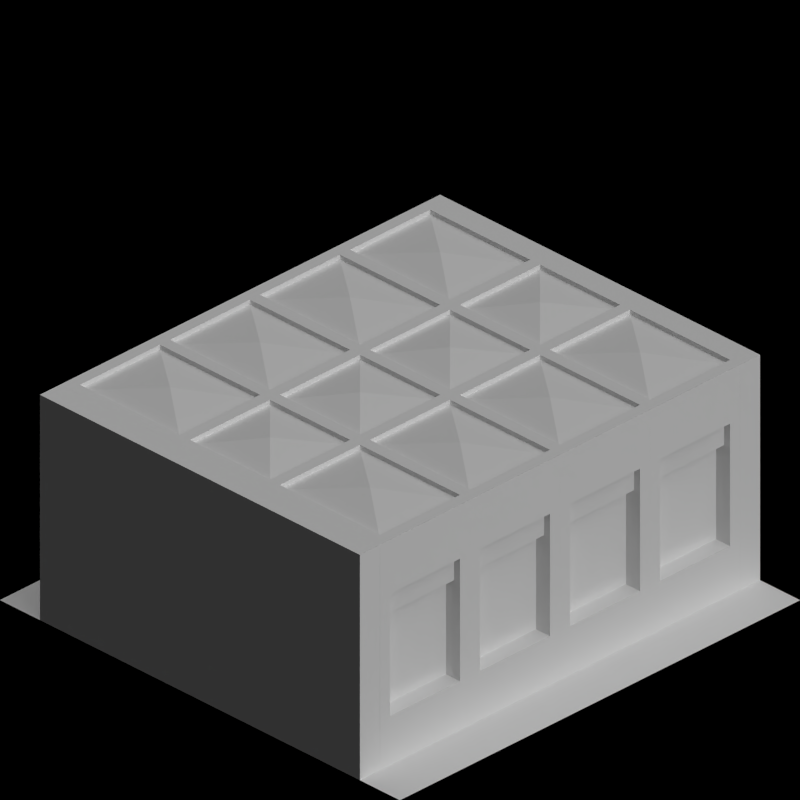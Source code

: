 # Source: maglev_depots.blend  (saved by Blender 2.63.0; exported with 4.5.12 LTS)
import bpy
from mathutils import Matrix  # noqa: F401  (used for matrix-valued properties, if any)

bpy.ops.wm.read_factory_settings(use_empty=True)
scene = bpy.context.scene
scene.name = 'Scene'

# ---- collections
col_collection_1 = bpy.data.collections.new('Collection 1'); scene.collection.children.link(col_collection_1)
col_collection_2 = bpy.data.collections.new('Collection 2'); scene.collection.children.link(col_collection_2)

# ---- materials (node trees are filled in below, after node groups)
mat_toyland_beige = bpy.data.materials.new('Toyland_Beige')
mat_toyland_cc = bpy.data.materials.new('Toyland_CC')
mat_toyland_greylight = bpy.data.materials.new('Toyland_GreyLight')
mat_paint_warningstripe = bpy.data.materials.new('Paint_WarningStripe')
mat_special_shadowonly = bpy.data.materials.new('Special_ShadowOnly')

# ---- material node trees

# ---- world
world_world = bpy.data.worlds.new('World'); scene.world = world_world
world_world.color = (0.0, 0.0, 0.0)
world_world.use_sun_shadow = False
world_world.sun_shadow_jitter_overblur = 0.0
world_world.cycles.sampling_method = 'MANUAL'
world_world.cycles.sample_map_resolution = 256
world_world.light_settings.ao_factor = 0.5

# ---- cameras
cam_camera = bpy.data.cameras.new('Camera')
cam_camera.type = 'ORTHO'
cam_camera.clip_end = 100.0
cam_camera.lens = 35.0
cam_camera.sensor_width = 32.0
cam_camera.sensor_height = 18.0
cam_camera.ortho_scale = 2.828
cam_camera.dof.focus_distance = 0.0
cam_camera.dof.aperture_fstop = 128.0

# ---- lights
light_lamp = bpy.data.lights.new('Lamp', 'SUN')
light_lamp.transmission_factor = 0.0
light_lamp.cutoff_distance = 30.0
light_lamp.use_shadow = False
light_lamp.angle = 1.571
light_lamp.energy = 1.0
light_lamp.shadow_buffer_clip_start = 1.001
light_lamp.shadow_soft_size = 1.0
light_lamp.shadow_cascade_max_distance = 1000.0
light_lamp.cycles.use_multiple_importance_sampling = False
light_lamp_001 = bpy.data.lights.new('Lamp.001', 'SUN')
light_lamp_001.transmission_factor = 0.0
light_lamp_001.cutoff_distance = 30.0
light_lamp_001.angle = 1.571
light_lamp_001.energy = 1.0
light_lamp_001.shadow_buffer_clip_start = 1.001
light_lamp_001.shadow_soft_size = 1.0
light_lamp_001.shadow_cascade_max_distance = 1000.0
light_lamp_001.cycles.use_multiple_importance_sampling = False

# ---- meshes
me_plane_008 = bpy.data.meshes.new('Plane.008')
me_plane_008.from_pydata([(1.667e-07, -0.16, 0.6), (1.932e-07, 0.19, 0.6), (1.63e-07, -0.21, 0.6), (1.969e-07, 0.24, 0.6), (1.63e-07, -0.21, 0.85), (0.1, -0.21, 0.85), (0.1, -0.21, 0.7), (1.63e-07, -0.21, 0.7), (0.1, 0.24, 0.0), (1.969e-07, 0.24, 0.0), (0.1, 0.24, 0.85), (1.969e-07, 0.24, 0.85), (0.1, 0.24, 0.7), (1.969e-07, 0.24, 0.7), (1.63e-07, -0.21, 0.0), (0.1, -0.21, 0.0), (0.1, 0.24, 0.2), (0.1, -0.21, 0.2), (1.932e-07, 0.19, 0.0), (0.1, 0.19, 0.2), (0.1, 0.19, 0.0), (1.932e-07, 0.19, 0.7), (0.1, -0.16, 0.2), (0.1, -0.16, 0.0), (1.667e-07, -0.16, 0.7), (0.1, 0.24, 0.6), (0.1, -0.21, 0.6), (0.1, 0.19, 0.6), (0.1, -0.16, 0.6), (0.1, -0.16, 0.85), (1.667e-07, -0.16, 0.85), (1.667e-07, -0.16, 0.0), (0.1, -0.16, 0.7), (1.969e-07, 0.24, 0.2), (1.63e-07, -0.21, 0.2), (1.932e-07, 0.19, 0.2), (1.667e-07, -0.16, 0.2), (0.1, 0.19, 0.85), (1.932e-07, 0.19, 0.85), (0.1, 0.19, 0.7), (0.07, 0.19, 0.2), (0.07, -0.16, 0.2), (0.07, 0.19, 0.6), (0.07, -0.16, 0.6), (0.07, -0.16, 0.7), (0.07, 0.19, 0.7), (0.03, 0.19, 0.2), (0.03, -0.16, 0.2), (0.03, 0.19, 0.6), (0.03, -0.16, 0.6)], [], [(13, 21, 1, 3), (24, 7, 2, 0), (12, 10, 11, 13), (30, 4, 7, 24), (36, 34, 14, 31), (20, 8, 9, 18), (32, 6, 5, 29), (28, 26, 6, 32), (23, 15, 17, 22), (33, 35, 18, 9), (8, 20, 19, 16), (22, 17, 26, 28), (5, 4, 30, 29), (16, 19, 27, 25), (15, 23, 31, 14), (0, 2, 34, 36), (3, 1, 35, 33), (25, 3, 33, 16), (7, 4, 5, 6), (3, 25, 12, 13), (17, 15, 14, 34), (8, 16, 33, 9), (2, 26, 17, 34), (26, 2, 7, 6), (38, 37, 29, 30), (32, 29, 37, 39), (37, 38, 11, 10), (11, 38, 21, 13), (12, 39, 37, 10), (25, 27, 39, 12), (35, 1, 0, 36), (41, 40, 19, 22), (20, 18, 31, 23), (30, 24, 21, 38), (23, 22, 19, 20), (28, 32, 44, 43), (36, 31, 18, 35), (1, 21, 24, 0), (43, 44, 45, 42), (42, 40, 46, 48), (27, 19, 40, 42), (42, 45, 39, 27), (43, 41, 22, 28), (32, 39, 45, 44), (48, 46, 47, 49), (48, 49, 43, 42), (49, 47, 41, 43), (47, 46, 40, 41)])
me_plane_008.materials.append(mat_toyland_beige)
me_plane_008.use_remesh_preserve_volume = False
me_plane_008.use_remesh_preserve_attributes = False
me_plane_008.use_mirror_vertex_groups = False
me_plane_008.update()
me_plane_009 = bpy.data.meshes.new('Plane.009')
me_plane_009.from_pydata([(1.5, -0.21, 0.85), (-0.1, -0.21, 0.85), (-0.1, 0.19, 0.85), (1.5, 0.19, 0.85), (1.5, -0.21, 0.9), (-0.1, -0.21, 0.9), (-0.1, 0.19, 0.9), (1.5, 0.19, 0.9), (-0.1, 0.24, 0.85), (1.5, 0.24, 0.85), (-0.1, 0.24, 0.9), (1.5, 0.24, 0.9), (-0.1, 0.19, 0.92), (-0.1, 0.24, 0.92), (1.5, 0.24, 0.92), (-0.05, -0.21, 0.85), (-0.05, 0.19, 0.85), (-0.05, -0.21, 0.9), (-0.05, 0.19, 0.9), (-0.05, 0.24, 0.85), (-0.05, 0.24, 0.9), (-0.05, 0.19, 0.92), (-0.05, 0.24, 0.92), (1.45, 0.19, 0.9), (1.45, -0.21, 0.9), (1.45, 0.19, 0.85), (1.45, -0.21, 0.85), (1.45, 0.24, 0.92), (1.45, 0.24, 0.9), (1.45, 0.24, 0.85), (0.45, 0.19, 0.9), (0.45, 0.19, 0.85), (0.45, -0.21, 0.85), (0.45, -0.21, 0.9), (0.45, 0.24, 0.92), (0.45, 0.24, 0.9), (0.45, 0.24, 0.85), (0.45, 0.19, 0.92), (0.95, 0.24, 0.85), (0.95, 0.24, 0.9), (0.95, 0.24, 0.92), (0.95, -0.21, 0.9), (0.95, -0.21, 0.85), (0.95, 0.19, 0.85), (0.95, 0.19, 0.9), (0.9, 0.24, 0.92), (0.9, 0.24, 0.9), (0.9, 0.24, 0.85), (0.9, 0.19, 0.92), (0.5, -0.21, 0.9), (0.5, -0.21, 0.85), (0.5, 0.19, 0.85), (0.5, 0.19, 0.9), (0.5, 0.24, 0.85), (0.5, 0.24, 0.9), (0.5, 0.24, 0.92), (0.9, 0.19, 0.9), (0.9, 0.19, 0.85), (0.9, -0.21, 0.85), (0.9, -0.21, 0.9), (0.45, -0.21, 0.92), (0.95, -0.21, 0.92), (0.95, 0.19, 0.92), (0.5, -0.21, 0.92), (0.5, 0.19, 0.92), (0.9, -0.21, 0.92), (1.5, -0.21, 0.92), (-0.1, -0.21, 0.92), (1.5, 0.19, 0.92), (-0.05, -0.21, 0.92), (1.45, 0.19, 0.92), (1.45, -0.21, 0.92), (0.2, -0.01, 0.93), (1.2, -0.01, 0.93), (0.7, -0.01, 0.93)], [], [(16, 2, 1, 15), (4, 7, 3, 0), (1, 2, 6, 5), (15, 1, 5, 17), (11, 9, 3, 7), (20, 10, 8, 19), (19, 8, 2, 16), (6, 10, 13, 12), (8, 10, 6, 2), (21, 12, 13, 22), (22, 13, 10, 20), (31, 16, 15, 32), (32, 15, 17, 33), (35, 20, 19, 36), (36, 19, 16, 31), (37, 21, 22, 34), (30, 18, 21, 37), (34, 22, 20, 35), (3, 25, 26, 0), (11, 28, 29, 9), (14, 27, 28, 11), (9, 29, 25, 3), (17, 5, 67, 69), (0, 26, 24, 4), (51, 31, 32, 50), (49, 33, 60, 63), (50, 32, 33, 49), (54, 35, 36, 53), (53, 36, 31, 51), (55, 34, 35, 54), (58, 50, 49, 59), (43, 57, 58, 42), (45, 55, 54, 46), (57, 51, 50, 58), (47, 53, 51, 57), (39, 46, 47, 38), (46, 54, 53, 47), (25, 43, 42, 26), (38, 47, 57, 43), (26, 42, 41, 24), (42, 58, 59, 41), (40, 45, 46, 39), (27, 40, 39, 28), (28, 39, 38, 29), (29, 38, 43, 25), (63, 64, 52, 49), (61, 62, 44, 41), (41, 59, 65, 61), (68, 66, 71, 70), (71, 66, 4, 24), (24, 23, 70, 71), (66, 68, 7, 4), (68, 14, 11, 7), (68, 70, 27, 14), (64, 37, 34, 55), (56, 52, 64, 48), (48, 64, 55, 45), (33, 30, 37, 60), (62, 48, 45, 40), (70, 62, 40, 27), (23, 44, 62, 70), (64, 63, 60, 37), (62, 61, 65, 48), (59, 56, 48, 65), (21, 69, 67, 12), (5, 6, 12, 67), (69, 21, 18, 17), (44, 23, 73), (74, 52, 56), (72, 18, 30), (33, 17, 72), (74, 56, 59), (41, 44, 73), (72, 30, 33), (59, 49, 74), (73, 24, 41), (73, 23, 24), (17, 18, 72), (49, 52, 74)])
me_plane_009.polygons.foreach_set('material_index', [1, 1, 1, 1, 1, 1, 1, 1, 1, 1, 1, 0, 1, 1, 1, 1, 1, 1, 1, 1, 1, 1, 1, 1, 1, 1, 1, 1, 1, 1, 1, 1, 1, 0, 1, 1, 1, 0, 1, 1, 1, 1, 1, 1, 1, 0, 0, 1, 1, 1, 0, 1, 1, 1, 1, 1, 1, 0, 1, 1, 1, 1, 1, 0, 1, 1, 0, 0, 0, 0, 0, 0, 0, 0, 0, 0, 0, 0, 0])
me_plane_009.materials.append(mat_toyland_cc)
me_plane_009.materials.append(mat_toyland_greylight)
me_plane_009.use_remesh_preserve_volume = False
me_plane_009.use_remesh_preserve_attributes = False
me_plane_009.use_mirror_vertex_groups = False
me_plane_009.update()
me_plane_004 = bpy.data.meshes.new('Plane.004')
me_plane_004.from_pydata([(-0.8, -0.9, 0.85), (-0.8, -1.0, 0.85), (-0.5, -0.9, 0.85), (-0.5, -1.0, 0.85), (-0.7, -0.9, 0.85), (-0.7, -1.0, 0.85), (-0.7, -0.9, 0.7), (-0.5, -1.0, 0.7), (-0.5, -0.9, 0.7), (-0.8, -0.9, 0.7), (-0.5, -0.9, 0.0), (-0.5, -1.0, 0.0), (-0.8, -1.0, 0.7), (-0.7, -0.9, 0.0), (-0.7, -1.0, 0.0), (-0.8, -0.9, 0.0), (-0.7, -1.0, 0.7), (-0.8, -1.0, 0.0), (-0.7, -0.9, 0.73), (-0.8, -0.9, 0.73), (-0.5, -1.0, 0.73), (-0.5, -0.9, 0.73), (-0.8, -1.0, 0.73), (-0.7, -1.0, 0.73), (-0.53, -0.9, 0.7), (-0.53, -1.0, 0.7), (-0.53, -0.9, 0.85), (-0.53, -1.0, 0.85), (-0.53, -1.0, 0.73), (-0.53, -0.9, 0.73), (-0.53, -1.0, 0.0), (-0.53, -0.9, 0.0), (-0.8, -0.9, 0.92), (-0.8, -1.0, 0.92), (-0.5, -0.9, 0.92), (-0.5, -1.0, 0.92), (-0.7, -0.9, 0.92), (-0.7, -1.0, 0.92), (-0.53, -0.9, 0.92), (-0.53, -1.0, 0.92)], [], [(29, 18, 4, 26), (32, 36, 4, 0), (38, 34, 2, 26), (31, 13, 6, 24), (8, 7, 11, 10), (15, 17, 12, 9), (25, 16, 14, 30), (16, 12, 17, 14), (23, 22, 12, 16), (28, 23, 16, 25), (19, 22, 1, 0), (31, 30, 14, 13), (13, 14, 17, 15), (21, 2, 3, 20), (19, 18, 6, 9), (9, 6, 13, 15), (24, 6, 18, 29), (5, 1, 22, 23), (27, 5, 23, 28), (9, 12, 22, 19), (8, 21, 20, 7), (0, 4, 18, 19), (21, 29, 26, 2), (3, 27, 28, 20), (34, 35, 3, 2), (10, 31, 24, 8), (8, 24, 29, 21), (20, 28, 25, 7), (7, 25, 30, 11), (10, 11, 30, 31), (36, 32, 33, 37), (38, 36, 37, 39), (34, 38, 39, 35), (39, 37, 5, 27), (26, 4, 36, 38), (37, 33, 1, 5), (27, 3, 35, 39), (0, 1, 33, 32)])
me_plane_004.polygons.foreach_set('material_index', [0, 2, 2, 0, 0, 0, 0, 0, 0, 0, 0, 0, 0, 0, 0, 0, 0, 0, 0, 0, 0, 0, 0, 0, 2, 1, 1, 1, 1, 0, 2, 2, 2, 2, 2, 2, 2, 2])
me_plane_004.materials.append(mat_toyland_beige)
me_plane_004.materials.append(mat_paint_warningstripe)
me_plane_004.materials.append(mat_toyland_greylight)
me_plane_004.use_remesh_preserve_volume = False
me_plane_004.use_remesh_preserve_attributes = False
me_plane_004.use_mirror_vertex_groups = False
me_plane_004.update()
me_plane_006 = bpy.data.meshes.new('Plane.006')
me_plane_006.from_pydata([(0.5, -1.0, 0.85), (0.5, -0.9, 0.85), (0.8, -0.9, 0.85), (0.7, -1.0, 0.85), (0.7, -0.9, 0.85), (0.8, -1.0, 0.85), (0.5, -1.0, 0.0), (0.5, -0.9, 0.0), (0.5, -0.9, 0.7), (0.5, -1.0, 0.7), (0.7, -1.0, 0.7), (0.8, -0.9, 0.7), (0.7, -0.9, 0.7), (0.7, -0.9, 0.0), (0.8, -0.9, 0.0), (0.7, -1.0, 0.0), (0.8, -1.0, 0.7), (0.8, -1.0, 0.0), (0.53, -1.0, 0.85), (0.53, -0.9, 0.85), (0.53, -0.9, 0.7), (0.53, -0.9, 0.0), (0.53, -1.0, 0.7), (0.53, -1.0, 0.0), (0.5, -1.0, 0.73), (0.8, -1.0, 0.73), (0.7, -0.9, 0.73), (0.5, -0.9, 0.73), (0.53, -1.0, 0.73), (0.53, -0.9, 0.73), (0.8, -0.9, 0.73), (0.7, -1.0, 0.73), (0.5, -1.0, 0.92), (0.5, -0.9, 0.92), (0.8, -0.9, 0.92), (0.7, -1.0, 0.92), (0.7, -0.9, 0.92), (0.8, -1.0, 0.92), (0.53, -1.0, 0.92), (0.53, -0.9, 0.92)], [], [(30, 25, 16, 11), (29, 26, 12, 20), (36, 34, 2, 4), (3, 5, 37, 35), (7, 6, 9, 8), (23, 15, 10, 22), (20, 12, 13, 21), (11, 16, 17, 14), (15, 17, 16, 10), (21, 23, 6, 7), (28, 31, 3, 18), (31, 25, 5, 3), (14, 17, 15, 13), (26, 30, 11, 12), (12, 11, 14, 13), (27, 24, 0, 1), (27, 29, 20, 8), (18, 3, 35, 38), (6, 23, 22, 9), (8, 20, 21, 7), (13, 15, 23, 21), (24, 28, 18, 0), (22, 10, 31, 28), (2, 5, 25, 30), (9, 22, 28, 24), (4, 2, 30, 26), (1, 19, 29, 27), (10, 16, 25, 31), (19, 4, 26, 29), (8, 9, 24, 27), (39, 33, 32, 38), (34, 36, 35, 37), (36, 39, 38, 35), (34, 37, 5, 2), (19, 1, 33, 39), (39, 36, 4, 19), (1, 0, 32, 33), (38, 32, 0, 18)])
me_plane_006.polygons.foreach_set('material_index', [0, 0, 2, 2, 0, 0, 0, 0, 0, 0, 0, 0, 0, 0, 0, 0, 1, 2, 1, 1, 0, 0, 0, 0, 1, 0, 0, 0, 0, 0, 2, 2, 2, 2, 2, 2, 2, 2])
me_plane_006.materials.append(mat_toyland_beige)
me_plane_006.materials.append(mat_paint_warningstripe)
me_plane_006.materials.append(mat_toyland_greylight)
me_plane_006.use_remesh_preserve_volume = False
me_plane_006.use_remesh_preserve_attributes = False
me_plane_006.use_mirror_vertex_groups = False
me_plane_006.update()
me_plane_005 = bpy.data.meshes.new('Plane.005')
me_plane_005.from_pydata([(0.5, -1.0, 0.85), (0.5, -0.9, 0.85), (-0.5, -0.9, 0.85), (-0.5, -1.0, 0.85), (0.5, -0.9, 0.7), (0.5, -1.0, 0.7), (-0.5, -1.0, 0.7), (-0.5, -0.9, 0.7), (0.5, -0.9, 0.73), (0.5, -1.0, 0.73), (-0.5, -1.0, 0.73), (-0.5, -0.9, 0.73), (0.5, -1.0, 0.92), (0.5, -0.9, 0.92), (-0.5, -0.9, 0.92), (-0.5, -1.0, 0.92)], [], [(8, 4, 7, 11), (9, 0, 3, 10), (4, 5, 6, 7), (14, 13, 1, 2), (9, 8, 1, 0), (11, 7, 6, 10), (1, 8, 11, 2), (5, 9, 10, 6), (5, 4, 8, 9), (2, 11, 10, 3), (14, 15, 12, 13), (13, 12, 0, 1), (3, 0, 12, 15), (2, 3, 15, 14)])
me_plane_005.polygons.foreach_set('material_index', [1, 0, 0, 2, 0, 0, 0, 1, 0, 0, 2, 2, 2, 2])
me_plane_005.materials.append(mat_toyland_beige)
me_plane_005.materials.append(mat_paint_warningstripe)
me_plane_005.materials.append(mat_toyland_greylight)
me_plane_005.use_remesh_preserve_volume = False
me_plane_005.use_remesh_preserve_attributes = False
me_plane_005.use_mirror_vertex_groups = False
me_plane_005.update()
me_plane_002 = bpy.data.meshes.new('Plane.002')
me_plane_002.from_pydata([(1.0, -1.0, 0.0), (-1.0, -1.0, 0.0), (1.0, 1.0, 0.0), (-1.0, 1.0, 0.0)], [], [(2, 3, 1, 0)])
me_plane_002.materials.append(mat_special_shadowonly)
me_plane_002.use_remesh_preserve_volume = False
me_plane_002.use_remesh_preserve_attributes = False
me_plane_002.use_mirror_vertex_groups = False
me_plane_002.update()
me_plane_003 = bpy.data.meshes.new('Plane.003')
me_plane_003.from_pydata([(0.8, 1.0, 0.0), (-0.8, 1.0, 0.0), (-0.8, 0.9, 0.0), (0.8, 0.9, 0.0), (0.7, 0.9, 0.0), (0.7, 1.0, 0.0), (-0.7, 0.9, 0.87), (-0.7, 1.0, 0.87), (-0.7, 0.9, 0.0), (-0.7, 1.0, 0.0), (-0.8, 1.0, 0.87), (0.8, 1.0, 0.87), (0.7, 1.0, 0.87), (0.7, 0.9, 0.87), (0.8, 0.9, 0.87), (-0.8, 0.9, 0.87), (6.795e-08, 0.9, 0.87), (7.55e-08, 1.0, 0.87), (5.96e-08, 1.0, 0.0), (5.96e-08, 0.9, 0.0), (7.55e-08, 1.0, 0.87), (6.795e-08, 0.9, 0.87), (5.96e-08, 1.0, 0.0), (5.96e-08, 0.9, 0.0), (-0.7, 0.9, 0.92), (-0.7, 1.0, 0.92), (-0.8, 1.0, 0.92), (0.8, 1.0, 0.92), (0.7, 1.0, 0.92), (0.7, 0.9, 0.92), (0.8, 0.9, 0.92), (-0.8, 0.9, 0.92), (6.795e-08, 0.9, 0.92), (7.55e-08, 1.0, 0.92), (7.55e-08, 1.0, 0.92), (6.795e-08, 0.9, 0.92)], [], [(9, 8, 2, 1), (0, 3, 4, 5), (15, 10, 1, 2), (9, 1, 10, 7), (12, 11, 0, 5), (3, 0, 11, 14), (34, 35, 21, 20), (9, 7, 20, 18), (18, 19, 8, 9), (12, 5, 22, 17), (5, 4, 23, 22), (30, 29, 13, 14), (6, 8, 19, 21), (16, 23, 4, 13), (17, 16, 32, 33), (8, 6, 15, 2), (24, 31, 15, 6), (13, 4, 3, 14), (33, 32, 29, 28), (25, 24, 35, 34), (24, 25, 26, 31), (29, 30, 27, 28), (14, 11, 27, 30), (7, 10, 26, 25), (31, 26, 10, 15), (16, 13, 29, 32), (20, 7, 25, 34), (28, 27, 11, 12), (6, 21, 35, 24), (33, 28, 12, 17)])
me_plane_003.polygons.foreach_set('material_index', [0, 0, 0, 0, 0, 0, 1, 0, 0, 0, 0, 1, 0, 0, 1, 0, 1, 0, 1, 1, 1, 1, 1, 1, 1, 1, 1, 1, 1, 1])
me_plane_003.materials.append(mat_toyland_beige)
me_plane_003.materials.append(mat_toyland_greylight)
me_plane_003.use_remesh_preserve_volume = False
me_plane_003.use_remesh_preserve_attributes = False
me_plane_003.use_mirror_vertex_groups = False
me_plane_003.update()

# ---- objects
ob_rotationcontrol = bpy.data.objects.new('RotationControl', None)
ob_cameratarget = bpy.data.objects.new('CameraTarget', None)
ob_camera = bpy.data.objects.new('Camera', cam_camera)
ob_lamp = bpy.data.objects.new('Lamp', light_lamp)
ob_plane_123 = bpy.data.objects.new('Plane.123', me_plane_008)
ob_plane_122 = bpy.data.objects.new('Plane.122', me_plane_008)
ob_plane_057 = bpy.data.objects.new('Plane.057', me_plane_008)
ob_plane_056 = bpy.data.objects.new('Plane.056', me_plane_008)
ob_plane_055 = bpy.data.objects.new('Plane.055', me_plane_008)
ob_plane_054 = bpy.data.objects.new('Plane.054', me_plane_008)
ob_plane_053 = bpy.data.objects.new('Plane.053', me_plane_008)
ob_plane_051 = bpy.data.objects.new('Plane.051', me_plane_008)
ob_plane_044 = bpy.data.objects.new('Plane.044', me_plane_008)
ob_plane_042 = bpy.data.objects.new('Plane.042', me_plane_008)
ob_plane_041 = bpy.data.objects.new('Plane.041', me_plane_008)
ob_plane_040 = bpy.data.objects.new('Plane.040', me_plane_008)
ob_plane_031 = bpy.data.objects.new('Plane.031', me_plane_008)
ob_plane_030 = bpy.data.objects.new('Plane.030', me_plane_008)
ob_plane_019 = bpy.data.objects.new('Plane.019', me_plane_008)
ob_plane_018 = bpy.data.objects.new('Plane.018', me_plane_008)
ob_plane_017 = bpy.data.objects.new('Plane.017', me_plane_008)
ob_plane_015 = bpy.data.objects.new('Plane.015', me_plane_008)
ob_plane_011 = bpy.data.objects.new('Plane.011', me_plane_008)
ob_plane_009 = bpy.data.objects.new('Plane.009', me_plane_008)
ob_plane_008 = bpy.data.objects.new('Plane.008', me_plane_008)
ob_plane_007 = bpy.data.objects.new('Plane.007', me_plane_008)
ob_plane_121 = bpy.data.objects.new('Plane.121', me_plane_009)
ob_plane_120 = bpy.data.objects.new('Plane.120', me_plane_009)
ob_plane_119 = bpy.data.objects.new('Plane.119', me_plane_009)
ob_plane_118 = bpy.data.objects.new('Plane.118', me_plane_009)
ob_plane_115 = bpy.data.objects.new('Plane.115', me_plane_009)
ob_plane_114 = bpy.data.objects.new('Plane.114', me_plane_009)
ob_plane_063 = bpy.data.objects.new('Plane.063', me_plane_009)
ob_plane_062 = bpy.data.objects.new('Plane.062', me_plane_009)
ob_plane_061 = bpy.data.objects.new('Plane.061', me_plane_009)
ob_plane_060 = bpy.data.objects.new('Plane.060', me_plane_009)
ob_plane_059 = bpy.data.objects.new('Plane.059', me_plane_009)
ob_plane_058 = bpy.data.objects.new('Plane.058', me_plane_009)
ob_plane_052 = bpy.data.objects.new('Plane.052', me_plane_009)
ob_plane_050 = bpy.data.objects.new('Plane.050', me_plane_009)
ob_plane_023 = bpy.data.objects.new('Plane.023', me_plane_009)
ob_plane_022 = bpy.data.objects.new('Plane.022', me_plane_009)
ob_plane_049 = bpy.data.objects.new('Plane.049', me_plane_008)
ob_plane_045 = bpy.data.objects.new('Plane.045', me_plane_008)
ob_plane_039 = bpy.data.objects.new('Plane.039', me_plane_008)
ob_plane_038 = bpy.data.objects.new('Plane.038', me_plane_008)
ob_plane_037 = bpy.data.objects.new('Plane.037', me_plane_008)
ob_plane_036 = bpy.data.objects.new('Plane.036', me_plane_008)
ob_plane_035 = bpy.data.objects.new('Plane.035', me_plane_008)
ob_plane_034 = bpy.data.objects.new('Plane.034', me_plane_008)
ob_plane_033 = bpy.data.objects.new('Plane.033', me_plane_008)
ob_plane_032 = bpy.data.objects.new('Plane.032', me_plane_008)
ob_plane_029 = bpy.data.objects.new('Plane.029', me_plane_008)
ob_plane_028 = bpy.data.objects.new('Plane.028', me_plane_008)
ob_plane_027 = bpy.data.objects.new('Plane.027', me_plane_008)
ob_plane_026 = bpy.data.objects.new('Plane.026', me_plane_008)
ob_plane_021 = bpy.data.objects.new('Plane.021', me_plane_008)
ob_plane_020 = bpy.data.objects.new('Plane.020', me_plane_008)
ob_plane_004 = bpy.data.objects.new('Plane.004', me_plane_008)
ob_plane_003 = bpy.data.objects.new('Plane.003', me_plane_008)
ob_plane_012 = bpy.data.objects.new('Plane.012', me_plane_008)
ob_plane_006 = bpy.data.objects.new('Plane.006', me_plane_008)
ob_plane_005 = bpy.data.objects.new('Plane.005', me_plane_008)
ob_plane_002 = bpy.data.objects.new('Plane.002', me_plane_008)
ob_plane_113 = bpy.data.objects.new('Plane.113', me_plane_004)
ob_plane_110 = bpy.data.objects.new('Plane.110', me_plane_006)
ob_plane_109 = bpy.data.objects.new('Plane.109', me_plane_005)
ob_plane_108 = bpy.data.objects.new('Plane.108', me_plane_004)
ob_plane_106 = bpy.data.objects.new('Plane.106', me_plane_005)
ob_plane_105 = bpy.data.objects.new('Plane.105', me_plane_006)
ob_plane_102 = bpy.data.objects.new('Plane.102', me_plane_004)
ob_plane_043 = bpy.data.objects.new('Plane.043', me_plane_006)
ob_plane_016 = bpy.data.objects.new('Plane.016', me_plane_005)
ob_plane_010 = bpy.data.objects.new('Plane.010', me_plane_004)
ob_plane_100 = bpy.data.objects.new('Plane.100', me_plane_004)
ob_plane_099 = bpy.data.objects.new('Plane.099', me_plane_005)
ob_plane_098 = bpy.data.objects.new('Plane.098', me_plane_006)
ob_plane_097 = bpy.data.objects.new('Plane.097', me_plane_006)
ob_plane_095 = bpy.data.objects.new('Plane.095', me_plane_002)
ob_plane_073 = bpy.data.objects.new('Plane.073', me_plane_003)
ob_plane_072 = bpy.data.objects.new('Plane.072', me_plane_002)
ob_plane_071 = bpy.data.objects.new('Plane.071', me_plane_002)
ob_plane_070 = bpy.data.objects.new('Plane.070', me_plane_003)
ob_plane_048 = bpy.data.objects.new('Plane.048', me_plane_002)
ob_plane_047 = bpy.data.objects.new('Plane.047', me_plane_002)
ob_plane_046 = bpy.data.objects.new('Plane.046', me_plane_003)
ob_plane_025 = bpy.data.objects.new('Plane.025', me_plane_003)
ob_plane_024 = bpy.data.objects.new('Plane.024', me_plane_002)
ob_plane_014 = bpy.data.objects.new('Plane.014', me_plane_002)
ob_plane_013 = bpy.data.objects.new('Plane.013', me_plane_003)
ob_plane_001 = bpy.data.objects.new('Plane.001', me_plane_003)
ob_plane = bpy.data.objects.new('Plane', me_plane_002)
ob_lamp_001 = bpy.data.objects.new('Lamp.001', light_lamp_001)

# ---- transforms, parenting, visibility, modifiers, constraints
ob_rotationcontrol.location = (0.0, 0.0, 0.0)
ob_rotationcontrol.empty_image_offset = (0.0, 0.0)
ob_rotationcontrol.lineart.crease_threshold = 0.0
ob_cameratarget.parent = ob_rotationcontrol
ob_cameratarget.location = (0.0, 0.0, 0.817)
ob_cameratarget.empty_image_offset = (0.0, 0.0)
ob_cameratarget.lineart.crease_threshold = 0.0
ob_camera.parent = ob_cameratarget
ob_camera.location = (1.0, 1.0, 0.817)
ob_camera.rotation_euler = (1.109, 0.01082, 0.8149)
ob_camera.lock_rotations_4d = False
ob_camera.empty_display_type = 'ARROWS'
ob_camera.color = (0.0, 0.0, 0.0, 0.0)
ob_camera.display_type = 'WIRE'
ob_camera.lineart.crease_threshold = 0.0
_c = ob_camera.constraints.new('TRACK_TO'); _c.name = 'TrackTo'
_c.target = ob_cameratarget
ob_lamp.parent = ob_rotationcontrol
ob_lamp.location = (-1.0, 2.0, 0.8)
ob_lamp.lock_rotations_4d = False
ob_lamp.empty_display_type = 'ARROWS'
ob_lamp.color = (0.0, 0.0, 0.0, 0.0)
ob_lamp.lineart.crease_threshold = 0.0
_c = ob_lamp.constraints.new('TRACK_TO'); _c.name = 'TrackTo'
_c.target = ob_rotationcontrol
ob_plane_123.location = (-4.31, 10.7, 0.0)
ob_plane_123.rotation_euler = (0.0, 0.0, 1.571)
ob_plane_123.lineart.crease_threshold = 0.0
ob_plane_122.location = (-4.76, 10.7, 0.0)
ob_plane_122.rotation_euler = (0.0, 0.0, 1.571)
ob_plane_122.lineart.crease_threshold = 0.0
ob_plane_057.location = (-5.21, 10.7, 0.0)
ob_plane_057.rotation_euler = (0.0, 0.0, 1.571)
ob_plane_057.lineart.crease_threshold = 0.0
ob_plane_056.location = (-5.66, 10.7, 0.0)
ob_plane_056.rotation_euler = (0.0, 0.0, 1.571)
ob_plane_056.lineart.crease_threshold = 0.0
ob_plane_055.location = (-5.66, 15.7, 0.0)
ob_plane_055.rotation_euler = (0.0, 0.0, 1.571)
ob_plane_055.lineart.crease_threshold = 0.0
ob_plane_054.location = (-5.21, 15.7, 0.0)
ob_plane_054.rotation_euler = (0.0, 0.0, 1.571)
ob_plane_054.lineart.crease_threshold = 0.0
ob_plane_053.location = (-4.76, 15.7, 0.0)
ob_plane_053.rotation_euler = (0.0, 0.0, 1.571)
ob_plane_053.lineart.crease_threshold = 0.0
ob_plane_051.location = (-4.31, 15.7, 0.0)
ob_plane_051.rotation_euler = (0.0, 0.0, 1.571)
ob_plane_051.lineart.crease_threshold = 0.0
ob_plane_044.location = (0.69, 0.7, 0.0)
ob_plane_044.rotation_euler = (0.0, 0.0, 1.571)
ob_plane_044.lineart.crease_threshold = 0.0
ob_plane_042.location = (0.24, 0.7, 0.0)
ob_plane_042.rotation_euler = (0.0, 0.0, 1.571)
ob_plane_042.lineart.crease_threshold = 0.0
ob_plane_041.location = (-0.21, 0.7, 0.0)
ob_plane_041.rotation_euler = (0.0, 0.0, 1.571)
ob_plane_041.lineart.crease_threshold = 0.0
ob_plane_040.location = (-0.66, 0.7, 0.0)
ob_plane_040.rotation_euler = (0.0, 0.0, 1.571)
ob_plane_040.lineart.crease_threshold = 0.0
ob_plane_031.location = (-0.66, 5.7, 0.0)
ob_plane_031.rotation_euler = (0.0, 0.0, 1.571)
ob_plane_031.lineart.crease_threshold = 0.0
ob_plane_030.location = (-0.21, 5.7, 0.0)
ob_plane_030.rotation_euler = (0.0, 0.0, 1.571)
ob_plane_030.lineart.crease_threshold = 0.0
ob_plane_019.location = (0.24, 5.7, 0.0)
ob_plane_019.rotation_euler = (0.0, 0.0, 1.571)
ob_plane_019.lineart.crease_threshold = 0.0
ob_plane_018.location = (0.69, 5.7, 0.0)
ob_plane_018.rotation_euler = (0.0, 0.0, 1.571)
ob_plane_018.lineart.crease_threshold = 0.0
ob_plane_017.location = (0.24, 10.7, 0.0)
ob_plane_017.rotation_euler = (0.0, 0.0, 1.571)
ob_plane_017.lineart.crease_threshold = 0.0
ob_plane_015.location = (0.69, 10.7, 0.0)
ob_plane_015.rotation_euler = (0.0, 0.0, 1.571)
ob_plane_015.lineart.crease_threshold = 0.0
ob_plane_011.location = (0.69, 15.7, 0.0)
ob_plane_011.rotation_euler = (0.0, 0.0, 1.571)
ob_plane_011.lineart.crease_threshold = 0.0
ob_plane_009.location = (0.24, 15.7, 0.0)
ob_plane_009.rotation_euler = (0.0, 0.0, 1.571)
ob_plane_009.lineart.crease_threshold = 0.0
ob_plane_008.location = (-0.21, 15.7, 0.0)
ob_plane_008.rotation_euler = (0.0, 0.0, 1.571)
ob_plane_008.lineart.crease_threshold = 0.0
ob_plane_007.location = (-0.66, 15.7, 0.0)
ob_plane_007.rotation_euler = (0.0, 0.0, 1.571)
ob_plane_007.lineart.crease_threshold = 0.0
ob_plane_121.location = (-0.69, 0.7, 0.0)
ob_plane_121.rotation_euler = (0.0, 0.0, -1.571)
ob_plane_121.lineart.crease_threshold = 0.0
ob_plane_120.location = (-0.24, 0.7, 0.0)
ob_plane_120.rotation_euler = (0.0, 0.0, -1.571)
ob_plane_120.lineart.crease_threshold = 0.0
ob_plane_119.location = (0.66, 0.7, 0.0)
ob_plane_119.rotation_euler = (0.0, 0.0, -1.571)
ob_plane_119.lineart.crease_threshold = 0.0
ob_plane_118.location = (0.21, 0.7, 0.0)
ob_plane_118.rotation_euler = (0.0, 0.0, -1.571)
ob_plane_118.lineart.crease_threshold = 0.0
ob_plane_115.location = (0.21, 5.7, 0.0)
ob_plane_115.rotation_euler = (0.0, 0.0, -1.571)
ob_plane_115.lineart.crease_threshold = 0.0
ob_plane_114.location = (0.66, 5.7, 0.0)
ob_plane_114.rotation_euler = (0.0, 0.0, -1.571)
ob_plane_114.lineart.crease_threshold = 0.0
ob_plane_063.location = (-0.24, 5.7, 0.0)
ob_plane_063.rotation_euler = (0.0, 0.0, -1.571)
ob_plane_063.lineart.crease_threshold = 0.0
ob_plane_062.location = (-0.69, 5.7, 0.0)
ob_plane_062.rotation_euler = (0.0, 0.0, -1.571)
ob_plane_062.lineart.crease_threshold = 0.0
ob_plane_061.location = (-0.69, 10.7, 0.0)
ob_plane_061.rotation_euler = (0.0, 0.0, -1.571)
ob_plane_061.lineart.crease_threshold = 0.0
ob_plane_060.location = (-0.24, 10.7, 0.0)
ob_plane_060.rotation_euler = (0.0, 0.0, -1.571)
ob_plane_060.lineart.crease_threshold = 0.0
ob_plane_059.location = (0.66, 10.7, 0.0)
ob_plane_059.rotation_euler = (0.0, 0.0, -1.571)
ob_plane_059.lineart.crease_threshold = 0.0
ob_plane_058.location = (0.21, 10.7, 0.0)
ob_plane_058.rotation_euler = (0.0, 0.0, -1.571)
ob_plane_058.lineart.crease_threshold = 0.0
ob_plane_052.location = (0.21, 15.7, 0.0)
ob_plane_052.rotation_euler = (0.0, 0.0, -1.571)
ob_plane_052.lineart.crease_threshold = 0.0
ob_plane_050.location = (0.66, 15.7, 0.0)
ob_plane_050.rotation_euler = (0.0, 0.0, -1.571)
ob_plane_050.lineart.crease_threshold = 0.0
ob_plane_023.location = (-0.24, 15.7, 0.0)
ob_plane_023.rotation_euler = (0.0, 0.0, -1.571)
ob_plane_023.lineart.crease_threshold = 0.0
ob_plane_022.location = (-0.69, 15.7, 0.0)
ob_plane_022.rotation_euler = (0.0, 0.0, -1.571)
ob_plane_022.lineart.crease_threshold = 0.0
ob_plane_049.location = (-5.69, 4.3, 0.0)
ob_plane_049.rotation_euler = (0.0, 0.0, -1.571)
ob_plane_049.lineart.crease_threshold = 0.0
ob_plane_045.location = (-5.24, 4.3, 0.0)
ob_plane_045.rotation_euler = (0.0, 0.0, -1.571)
ob_plane_045.lineart.crease_threshold = 0.0
ob_plane_039.location = (-4.79, 4.3, 0.0)
ob_plane_039.rotation_euler = (0.0, 0.0, -1.571)
ob_plane_039.lineart.crease_threshold = 0.0
ob_plane_038.location = (-4.34, 4.3, 0.0)
ob_plane_038.rotation_euler = (0.0, 0.0, -1.571)
ob_plane_038.lineart.crease_threshold = 0.0
ob_plane_037.location = (-4.34, -0.7, 0.0)
ob_plane_037.rotation_euler = (0.0, 0.0, -1.571)
ob_plane_037.lineart.crease_threshold = 0.0
ob_plane_036.location = (-4.79, -0.7, 0.0)
ob_plane_036.rotation_euler = (0.0, 0.0, -1.571)
ob_plane_036.lineart.crease_threshold = 0.0
ob_plane_035.location = (-5.24, -0.7, 0.0)
ob_plane_035.rotation_euler = (0.0, 0.0, -1.571)
ob_plane_035.lineart.crease_threshold = 0.0
ob_plane_034.location = (-5.69, -0.7, 0.0)
ob_plane_034.rotation_euler = (0.0, 0.0, -1.571)
ob_plane_034.lineart.crease_threshold = 0.0
ob_plane_033.location = (-0.69, -0.7, 0.0)
ob_plane_033.rotation_euler = (0.0, 0.0, -1.571)
ob_plane_033.lineart.crease_threshold = 0.0
ob_plane_032.location = (-0.24, -0.7, 0.0)
ob_plane_032.rotation_euler = (0.0, 0.0, -1.571)
ob_plane_032.lineart.crease_threshold = 0.0
ob_plane_029.location = (0.21, -0.7, 0.0)
ob_plane_029.rotation_euler = (0.0, 0.0, -1.571)
ob_plane_029.lineart.crease_threshold = 0.0
ob_plane_028.location = (0.66, -0.7, 0.0)
ob_plane_028.rotation_euler = (0.0, 0.0, -1.571)
ob_plane_028.lineart.crease_threshold = 0.0
ob_plane_027.location = (0.66, 4.3, 0.0)
ob_plane_027.rotation_euler = (0.0, 0.0, -1.571)
ob_plane_027.lineart.crease_threshold = 0.0
ob_plane_026.location = (0.21, 4.3, 0.0)
ob_plane_026.rotation_euler = (0.0, 0.0, -1.571)
ob_plane_026.lineart.crease_threshold = 0.0
ob_plane_021.location = (-0.69, 9.3, 0.0)
ob_plane_021.rotation_euler = (0.0, 0.0, -1.571)
ob_plane_021.lineart.crease_threshold = 0.0
ob_plane_020.location = (-0.24, 9.3, 0.0)
ob_plane_020.rotation_euler = (0.0, 0.0, -1.571)
ob_plane_020.lineart.crease_threshold = 0.0
ob_plane_004.location = (0.21, 9.3, 0.0)
ob_plane_004.rotation_euler = (0.0, 0.0, -1.571)
ob_plane_004.lineart.crease_threshold = 0.0
ob_plane_003.location = (0.66, 9.3, 0.0)
ob_plane_003.rotation_euler = (0.0, 0.0, -1.571)
ob_plane_003.lineart.crease_threshold = 0.0
ob_plane_012.location = (0.66, 14.3, 0.0)
ob_plane_012.rotation_euler = (0.0, 0.0, -1.571)
ob_plane_012.lineart.crease_threshold = 0.0
ob_plane_006.location = (0.21, 14.3, 0.0)
ob_plane_006.rotation_euler = (0.0, 0.0, -1.571)
ob_plane_006.lineart.crease_threshold = 0.0
ob_plane_005.location = (-0.24, 14.3, 0.0)
ob_plane_005.rotation_euler = (0.0, 0.0, -1.571)
ob_plane_005.lineart.crease_threshold = 0.0
ob_plane_002.location = (-0.69, 14.3, 0.0)
ob_plane_002.rotation_euler = (0.0, 0.0, -1.571)
ob_plane_002.lineart.crease_threshold = 0.0
ob_plane_113.location = (-5.0, 15.0, 0.0)
ob_plane_113.rotation_euler = (0.0, 0.0, -1.571)
ob_plane_113.lineart.crease_threshold = 0.0
ob_plane_110.location = (0.0, 15.0, 0.0)
ob_plane_110.rotation_euler = (0.0, 0.0, -1.571)
ob_plane_110.lineart.crease_threshold = 0.0
ob_plane_109.location = (0.0, 15.0, 0.0)
ob_plane_109.rotation_euler = (0.0, 0.0, -1.571)
ob_plane_109.lineart.crease_threshold = 0.0
ob_plane_108.location = (0.0, 15.0, 0.0)
ob_plane_108.rotation_euler = (0.0, 0.0, -1.571)
ob_plane_108.lineart.crease_threshold = 0.0
ob_plane_106.location = (0.0, 10.0, 0.0)
ob_plane_106.rotation_euler = (0.0, 0.0, -1.571)
ob_plane_106.lineart.crease_threshold = 0.0
ob_plane_105.location = (0.0, 10.0, 0.0)
ob_plane_105.rotation_euler = (0.0, 0.0, -1.571)
ob_plane_105.lineart.crease_threshold = 0.0
ob_plane_102.location = (-5.0, 10.0, 0.0)
ob_plane_102.rotation_euler = (0.0, 0.0, -1.571)
ob_plane_102.lineart.crease_threshold = 0.0
ob_plane_043.location = (-5.0, 5.0, 0.0)
ob_plane_043.rotation_euler = (0.0, 0.0, -1.571)
ob_plane_043.lineart.crease_threshold = 0.0
ob_plane_016.location = (-8.941e-08, 5.0, 0.0)
ob_plane_016.rotation_euler = (0.0, 0.0, -1.571)
ob_plane_016.lineart.crease_threshold = 0.0
ob_plane_010.location = (-8.941e-08, 5.0, 0.0)
ob_plane_010.rotation_euler = (0.0, 0.0, -1.571)
ob_plane_010.lineart.crease_threshold = 0.0
ob_plane_100.location = (-8.941e-08, 0.0, 0.0)
ob_plane_100.rotation_euler = (0.0, 0.0, -1.571)
ob_plane_100.lineart.crease_threshold = 0.0
ob_plane_099.location = (-8.941e-08, 0.0, 0.0)
ob_plane_099.rotation_euler = (0.0, 0.0, -1.571)
ob_plane_099.lineart.crease_threshold = 0.0
ob_plane_098.location = (-8.941e-08, 0.0, 0.0)
ob_plane_098.rotation_euler = (0.0, 0.0, -1.571)
ob_plane_098.lineart.crease_threshold = 0.0
ob_plane_097.location = (-5.0, 0.0, 0.0)
ob_plane_097.rotation_euler = (0.0, 0.0, -1.571)
ob_plane_097.lineart.crease_threshold = 0.0
ob_plane_095.location = (-5.0, 0.0, 0.0)
ob_plane_095.rotation_euler = (0.0, 0.0, -1.571)
ob_plane_095.lineart.crease_threshold = 0.0
ob_plane_073.location = (-5.0, 5.0, 0.0)
ob_plane_073.rotation_euler = (0.0, 0.0, -1.571)
ob_plane_073.lineart.crease_threshold = 0.0
ob_plane_072.location = (-5.0, 5.0, 0.0)
ob_plane_072.rotation_euler = (0.0, 0.0, -1.571)
ob_plane_072.lineart.crease_threshold = 0.0
ob_plane_071.location = (-5.0, 10.0, 0.0)
ob_plane_071.rotation_euler = (0.0, 0.0, -1.571)
ob_plane_071.lineart.crease_threshold = 0.0
ob_plane_070.location = (-5.0, 10.0, 0.0)
ob_plane_070.rotation_euler = (0.0, 0.0, -1.571)
ob_plane_070.lineart.crease_threshold = 0.0
ob_plane_048.location = (-5.0, 15.0, 0.0)
ob_plane_048.rotation_euler = (0.0, 0.0, -1.571)
ob_plane_048.lineart.crease_threshold = 0.0
ob_plane_047.location = (0.0, 15.0, 0.0)
ob_plane_047.rotation_euler = (0.0, 0.0, -1.571)
ob_plane_047.lineart.crease_threshold = 0.0
ob_plane_046.location = (0.0, 15.0, 0.0)
ob_plane_046.rotation_euler = (0.0, 0.0, -1.571)
ob_plane_046.lineart.crease_threshold = 0.0
ob_plane_025.location = (0.0, 10.0, 0.0)
ob_plane_025.rotation_euler = (0.0, 0.0, -1.571)
ob_plane_025.lineart.crease_threshold = 0.0
ob_plane_024.location = (0.0, 10.0, 0.0)
ob_plane_024.rotation_euler = (0.0, 0.0, -1.571)
ob_plane_024.lineart.crease_threshold = 0.0
ob_plane_014.location = (0.0, 5.0, 0.0)
ob_plane_014.rotation_euler = (0.0, 0.0, -1.571)
ob_plane_014.lineart.crease_threshold = 0.0
ob_plane_013.location = (0.0, 5.0, 0.0)
ob_plane_013.rotation_euler = (0.0, 0.0, -1.571)
ob_plane_013.lineart.crease_threshold = 0.0
ob_plane_001.location = (0.0, 0.0, 0.0)
ob_plane_001.rotation_euler = (0.0, 0.0, -1.571)
ob_plane_001.lineart.crease_threshold = 0.0
ob_plane.location = (0.0, 0.0, 0.0)
ob_plane.rotation_euler = (0.0, 0.0, -1.571)
ob_plane.lineart.crease_threshold = 0.0
ob_lamp_001.parent = ob_rotationcontrol
ob_lamp_001.location = (-1.0, 2.0, 4.0)
ob_lamp_001.lock_rotations_4d = False
ob_lamp_001.empty_display_type = 'ARROWS'
ob_lamp_001.color = (0.0, 0.0, 0.0, 0.0)
ob_lamp_001.lineart.crease_threshold = 0.0
_c = ob_lamp_001.constraints.new('TRACK_TO'); _c.name = 'TrackTo'
_c.target = ob_rotationcontrol

# ---- collection membership
col_collection_1.objects.link(ob_rotationcontrol)
col_collection_1.objects.link(ob_cameratarget)
col_collection_1.objects.link(ob_camera)
col_collection_1.objects.link(ob_lamp)
col_collection_2.objects.link(ob_plane_123)
col_collection_2.objects.link(ob_plane_122)
col_collection_2.objects.link(ob_plane_057)
col_collection_2.objects.link(ob_plane_056)
col_collection_2.objects.link(ob_plane_055)
col_collection_2.objects.link(ob_plane_054)
col_collection_2.objects.link(ob_plane_053)
col_collection_2.objects.link(ob_plane_051)
col_collection_2.objects.link(ob_plane_044)
col_collection_2.objects.link(ob_plane_042)
col_collection_2.objects.link(ob_plane_041)
col_collection_2.objects.link(ob_plane_040)
col_collection_2.objects.link(ob_plane_031)
col_collection_2.objects.link(ob_plane_030)
col_collection_2.objects.link(ob_plane_019)
col_collection_2.objects.link(ob_plane_018)
col_collection_2.objects.link(ob_plane_017)
col_collection_2.objects.link(ob_plane_015)
col_collection_2.objects.link(ob_plane_011)
col_collection_2.objects.link(ob_plane_009)
col_collection_2.objects.link(ob_plane_008)
col_collection_2.objects.link(ob_plane_007)
col_collection_2.objects.link(ob_plane_121)
col_collection_2.objects.link(ob_plane_120)
col_collection_2.objects.link(ob_plane_119)
col_collection_2.objects.link(ob_plane_118)
col_collection_2.objects.link(ob_plane_115)
col_collection_2.objects.link(ob_plane_114)
col_collection_2.objects.link(ob_plane_063)
col_collection_2.objects.link(ob_plane_062)
col_collection_2.objects.link(ob_plane_061)
col_collection_2.objects.link(ob_plane_060)
col_collection_2.objects.link(ob_plane_059)
col_collection_2.objects.link(ob_plane_058)
col_collection_2.objects.link(ob_plane_052)
col_collection_2.objects.link(ob_plane_050)
col_collection_2.objects.link(ob_plane_023)
col_collection_2.objects.link(ob_plane_022)
col_collection_2.objects.link(ob_plane_049)
col_collection_2.objects.link(ob_plane_045)
col_collection_2.objects.link(ob_plane_039)
col_collection_2.objects.link(ob_plane_038)
col_collection_2.objects.link(ob_plane_037)
col_collection_2.objects.link(ob_plane_036)
col_collection_2.objects.link(ob_plane_035)
col_collection_2.objects.link(ob_plane_034)
col_collection_2.objects.link(ob_plane_033)
col_collection_2.objects.link(ob_plane_032)
col_collection_2.objects.link(ob_plane_029)
col_collection_2.objects.link(ob_plane_028)
col_collection_2.objects.link(ob_plane_027)
col_collection_2.objects.link(ob_plane_026)
col_collection_2.objects.link(ob_plane_021)
col_collection_2.objects.link(ob_plane_020)
col_collection_2.objects.link(ob_plane_004)
col_collection_2.objects.link(ob_plane_003)
col_collection_2.objects.link(ob_plane_012)
col_collection_2.objects.link(ob_plane_006)
col_collection_2.objects.link(ob_plane_005)
col_collection_2.objects.link(ob_plane_002)
col_collection_2.objects.link(ob_plane_113)
col_collection_2.objects.link(ob_plane_110)
col_collection_2.objects.link(ob_plane_109)
col_collection_2.objects.link(ob_plane_108)
col_collection_2.objects.link(ob_plane_106)
col_collection_2.objects.link(ob_plane_105)
col_collection_2.objects.link(ob_plane_102)
col_collection_2.objects.link(ob_plane_043)
col_collection_2.objects.link(ob_plane_016)
col_collection_2.objects.link(ob_plane_010)
col_collection_2.objects.link(ob_plane_100)
col_collection_2.objects.link(ob_plane_099)
col_collection_2.objects.link(ob_plane_098)
col_collection_2.objects.link(ob_plane_097)
col_collection_2.objects.link(ob_plane_095)
col_collection_2.objects.link(ob_plane_073)
col_collection_2.objects.link(ob_plane_072)
col_collection_2.objects.link(ob_plane_071)
col_collection_2.objects.link(ob_plane_070)
col_collection_2.objects.link(ob_plane_048)
col_collection_2.objects.link(ob_plane_047)
col_collection_2.objects.link(ob_plane_046)
col_collection_2.objects.link(ob_plane_025)
col_collection_2.objects.link(ob_plane_024)
col_collection_2.objects.link(ob_plane_014)
col_collection_2.objects.link(ob_plane_013)
col_collection_2.objects.link(ob_plane_001)
col_collection_2.objects.link(ob_plane)
col_collection_2.objects.link(ob_lamp_001)

# ---- scene / render settings (as saved in the file)
scene.camera = ob_camera
scene.frame_start = 1; scene.frame_end = 8; scene.frame_set(1)
scene.render.engine = 'BLENDER_EEVEE_NEXT'
scene.render.image_settings.compression = 90
scene.render.resolution_x = 256
scene.render.resolution_y = 256
scene.render.dither_intensity = 0.0
scene.render.bake_margin = 2
scene.render.bake_bias = 0.0
scene.cycles.use_denoising = False
scene.cycles.samples = 10
scene.cycles.sampling_pattern = 'TABULATED_SOBOL'
scene.cycles.light_sampling_threshold = 0.0
scene.cycles.use_adaptive_sampling = False
scene.cycles.use_light_tree = False
scene.cycles.blur_glossy = 0.0
scene.cycles.volume_bounces = 1
scene.cycles.pixel_filter_type = 'GAUSSIAN'
scene.cycles.sample_clamp_indirect = 0.0
scene.view_settings.view_transform = 'Standard'
bpy.context.view_layer.update()
